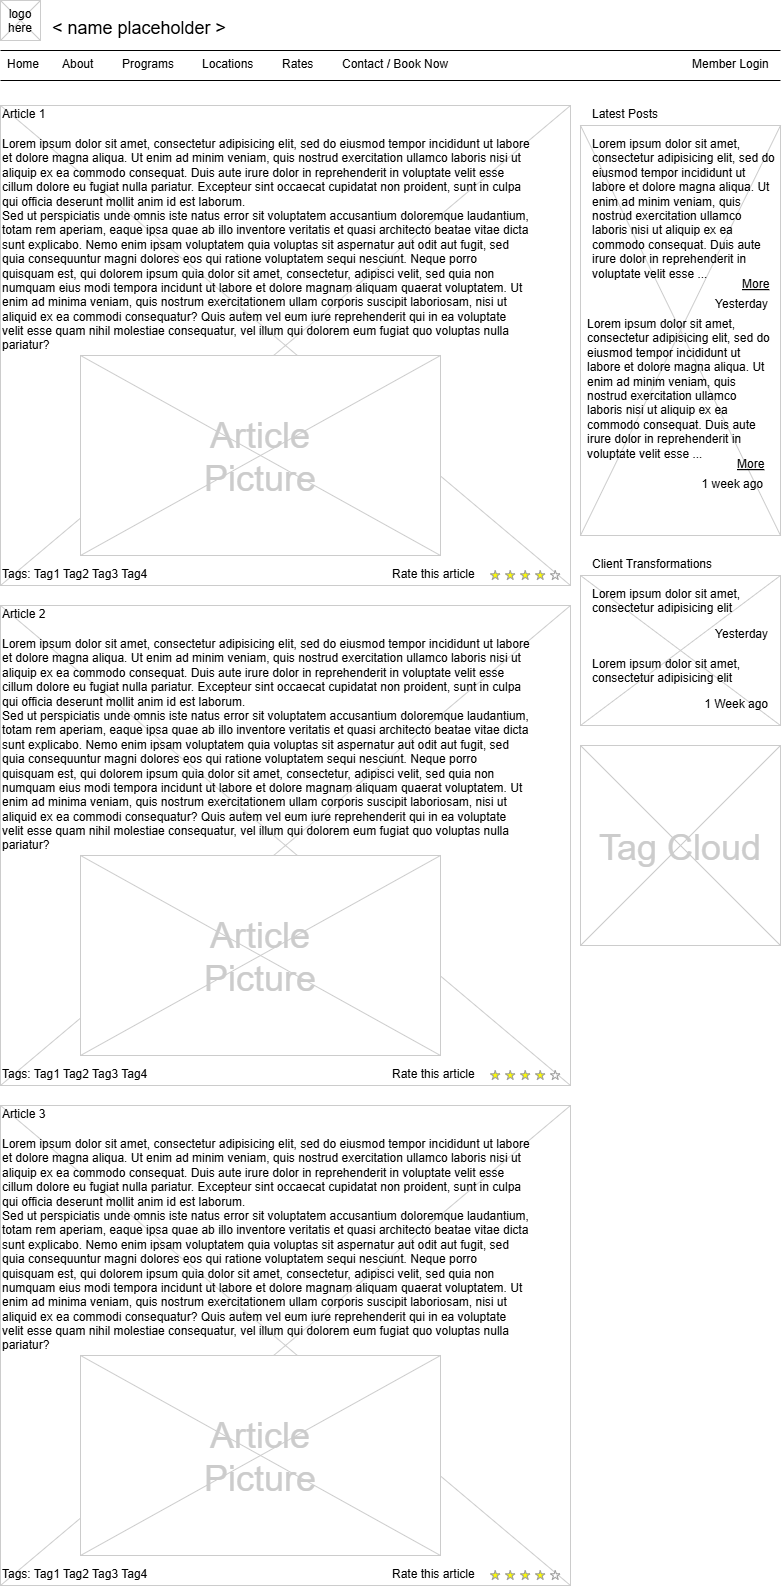

The diagram above was exported from draw.io. Its source (the exported page's mxGraphModel, read from the mxfile embedded in the PNG):
<mxGraphModel dx="1393" dy="1574" grid="1" gridSize="10" guides="1" tooltips="1" connect="1" arrows="1" fold="1" page="1" pageScale="1" pageWidth="826" pageHeight="1169" background="none" math="0" shadow="0">
  <root>
    <mxCell id="0" />
    <mxCell id="1" parent="0" />
    <mxCell id="14" value="" style="verticalLabelPosition=bottom;verticalAlign=top;strokeWidth=1;shape=mxgraph.mockup.graphics.iconGrid;strokeColor=#CCCCCC;gridSize=1,1;" parent="1" vertex="1">
      <mxGeometry x="600" y="140" width="200" height="410" as="geometry" />
    </mxCell>
    <mxCell id="13" value="" style="verticalLabelPosition=bottom;verticalAlign=top;strokeWidth=1;shape=mxgraph.mockup.graphics.iconGrid;strokeColor=#CCCCCC;gridSize=1,1;" parent="1" vertex="1">
      <mxGeometry x="20" y="120" width="570" height="480" as="geometry" />
    </mxCell>
    <mxCell id="2" value="&lt; name placeholder &gt;" style="text;spacingTop=-5;fontSize=18;fontStyle=0" parent="1" vertex="1">
      <mxGeometry x="70" y="30" width="230" height="20" as="geometry" />
    </mxCell>
    <mxCell id="3" value="" style="line;strokeWidth=1" parent="1" vertex="1">
      <mxGeometry x="20" y="60" width="780" height="10" as="geometry" />
    </mxCell>
    <mxCell id="4" value="" style="line;strokeWidth=1" parent="1" vertex="1">
      <mxGeometry x="20" y="90" width="780" height="10" as="geometry" />
    </mxCell>
    <mxCell id="5" value="Home" style="text;spacingTop=-5;" parent="1" vertex="1">
      <mxGeometry x="25" y="70.00000000000009" width="30" height="20" as="geometry" />
    </mxCell>
    <mxCell id="6" value="About" style="text;spacingTop=-5;" parent="1" vertex="1">
      <mxGeometry x="79.99999999999994" y="70.00000000000016" width="30" height="20" as="geometry" />
    </mxCell>
    <mxCell id="7" value="Contact / Book Now" style="text;spacingTop=-5;" parent="1" vertex="1">
      <mxGeometry x="359.9999999999999" y="70" width="30" height="20" as="geometry" />
    </mxCell>
    <mxCell id="8" value="Article 1" style="text;spacingTop=-5;" parent="1" vertex="1">
      <mxGeometry x="20" y="120" width="30" height="20" as="geometry" />
    </mxCell>
    <mxCell id="9" value="Lorem ipsum dolor sit amet, consectetur adipisicing elit, sed do eiusmod tempor incididunt ut labore et dolore magna aliqua. Ut enim ad minim veniam, quis nostrud exercitation ullamco laboris nisi ut aliquip ex ea commodo consequat. Duis aute irure dolor in reprehenderit in voluptate velit esse cillum dolore eu fugiat nulla pariatur. Excepteur sint occaecat cupidatat non proident, sunt in culpa qui officia deserunt mollit anim id est laborum.&#10;Sed ut perspiciatis unde omnis iste natus error sit voluptatem accusantium doloremque laudantium, totam rem aperiam, eaque ipsa quae ab illo inventore veritatis et quasi architecto beatae vitae dicta sunt explicabo. Nemo enim ipsam voluptatem quia voluptas sit aspernatur aut odit aut fugit, sed quia consequuntur magni dolores eos qui ratione voluptatem sequi nesciunt. Neque porro quisquam est, qui dolorem ipsum quia dolor sit amet, consectetur, adipisci velit, sed quia non numquam eius modi tempora incidunt ut labore et dolore magnam aliquam quaerat voluptatem. Ut enim ad minima veniam, quis nostrum exercitationem ullam corporis suscipit laboriosam, nisi ut aliquid ex ea commodi consequatur? Quis autem vel eum iure reprehenderit qui in ea voluptate velit esse quam nihil molestiae consequatur, vel illum qui dolorem eum fugiat quo voluptas nulla pariatur?" style="text;spacingTop=-5;whiteSpace=wrap;align=left" parent="1" vertex="1">
      <mxGeometry x="20" y="150" width="530" height="250" as="geometry" />
    </mxCell>
    <mxCell id="10" value="Latest Posts" style="text;spacingTop=-5;" parent="1" vertex="1">
      <mxGeometry x="610" y="120" width="30" height="20" as="geometry" />
    </mxCell>
    <mxCell id="11" value="Member Login" style="text;spacingTop=-5;" parent="1" vertex="1">
      <mxGeometry x="710" y="70.00000000000013" width="30" height="20" as="geometry" />
    </mxCell>
    <mxCell id="12" value="Lorem ipsum dolor sit amet, consectetur adipisicing elit, sed do eiusmod tempor incididunt ut labore et dolore magna aliqua. Ut enim ad minim veniam, quis nostrud exercitation ullamco laboris nisi ut aliquip ex ea commodo consequat. Duis aute irure dolor in reprehenderit in voluptate velit esse ..." style="text;spacingTop=-5;whiteSpace=wrap;align=left" parent="1" vertex="1">
      <mxGeometry x="610" y="150" width="190" height="140" as="geometry" />
    </mxCell>
    <mxCell id="15" value="More" style="text;spacingTop=-5;fontStyle=4" parent="1" vertex="1">
      <mxGeometry x="760" y="290" width="30" height="20" as="geometry" />
    </mxCell>
    <mxCell id="16" value="Yesterday" style="text;spacingTop=-5;fontStyle=0;align=right" parent="1" vertex="1">
      <mxGeometry x="760" y="310" width="30" height="20" as="geometry" />
    </mxCell>
    <mxCell id="17" value="Lorem ipsum dolor sit amet, consectetur adipisicing elit, sed do eiusmod tempor incididunt ut labore et dolore magna aliqua. Ut enim ad minim veniam, quis nostrud exercitation ullamco laboris nisi ut aliquip ex ea commodo consequat. Duis aute irure dolor in reprehenderit in voluptate velit esse ..." style="text;spacingTop=-5;whiteSpace=wrap;align=left" parent="1" vertex="1">
      <mxGeometry x="605" y="330" width="190" height="140" as="geometry" />
    </mxCell>
    <mxCell id="18" value="More" style="text;spacingTop=-5;fontStyle=4" parent="1" vertex="1">
      <mxGeometry x="755" y="470" width="30" height="20" as="geometry" />
    </mxCell>
    <mxCell id="19" value="1 week ago" style="text;spacingTop=-5;fontStyle=0;align=right" parent="1" vertex="1">
      <mxGeometry x="755" y="490" width="30" height="20" as="geometry" />
    </mxCell>
    <mxCell id="20" value="" style="verticalLabelPosition=bottom;verticalAlign=top;strokeWidth=1;shape=mxgraph.mockup.graphics.iconGrid;strokeColor=#CCCCCC;gridSize=1,1;" parent="1" vertex="1">
      <mxGeometry x="20" y="15" width="40" height="40" as="geometry" />
    </mxCell>
    <mxCell id="21" value="logo&#10;here" style="text;spacingTop=-5;align=center" parent="1" vertex="1">
      <mxGeometry x="20" y="20" width="40" height="40" as="geometry" />
    </mxCell>
    <mxCell id="22" value="Programs" style="text;spacingTop=-5;" parent="1" vertex="1">
      <mxGeometry x="139.99999999999997" y="70.00000000000026" width="30" height="20" as="geometry" />
    </mxCell>
    <mxCell id="23" value="Locations" style="text;spacingTop=-5;" parent="1" vertex="1">
      <mxGeometry x="220" y="70.00000000000003" width="30" height="20" as="geometry" />
    </mxCell>
    <mxCell id="24" value="Rates" style="text;spacingTop=-5;" parent="1" vertex="1">
      <mxGeometry x="300" y="70.00000000000013" width="30" height="20" as="geometry" />
    </mxCell>
    <mxCell id="25" value="" style="verticalLabelPosition=bottom;verticalAlign=top;strokeWidth=1;shape=mxgraph.mockup.graphics.iconGrid;strokeColor=#CCCCCC;gridSize=1,1;" parent="1" vertex="1">
      <mxGeometry x="100" y="370" width="360" height="200" as="geometry" />
    </mxCell>
    <mxCell id="26" value="Article&#10;Picture" style="text;spacingTop=-5;align=center;verticalAlign=middle;fontSize=36;fontColor=#CCCCCC" parent="1" vertex="1">
      <mxGeometry x="100" y="370" width="360" height="200" as="geometry" />
    </mxCell>
    <mxCell id="27" value="" style="verticalLabelPosition=bottom;verticalAlign=top;strokeWidth=1;shape=mxgraph.mockup.graphics.iconGrid;strokeColor=#CCCCCC;gridSize=1,1;" parent="1" vertex="1">
      <mxGeometry x="20" y="620" width="570" height="480" as="geometry" />
    </mxCell>
    <mxCell id="28" value="Article 2" style="text;spacingTop=-5;" parent="1" vertex="1">
      <mxGeometry x="20" y="620" width="30" height="20" as="geometry" />
    </mxCell>
    <mxCell id="29" value="Lorem ipsum dolor sit amet, consectetur adipisicing elit, sed do eiusmod tempor incididunt ut labore et dolore magna aliqua. Ut enim ad minim veniam, quis nostrud exercitation ullamco laboris nisi ut aliquip ex ea commodo consequat. Duis aute irure dolor in reprehenderit in voluptate velit esse cillum dolore eu fugiat nulla pariatur. Excepteur sint occaecat cupidatat non proident, sunt in culpa qui officia deserunt mollit anim id est laborum.&#10;Sed ut perspiciatis unde omnis iste natus error sit voluptatem accusantium doloremque laudantium, totam rem aperiam, eaque ipsa quae ab illo inventore veritatis et quasi architecto beatae vitae dicta sunt explicabo. Nemo enim ipsam voluptatem quia voluptas sit aspernatur aut odit aut fugit, sed quia consequuntur magni dolores eos qui ratione voluptatem sequi nesciunt. Neque porro quisquam est, qui dolorem ipsum quia dolor sit amet, consectetur, adipisci velit, sed quia non numquam eius modi tempora incidunt ut labore et dolore magnam aliquam quaerat voluptatem. Ut enim ad minima veniam, quis nostrum exercitationem ullam corporis suscipit laboriosam, nisi ut aliquid ex ea commodi consequatur? Quis autem vel eum iure reprehenderit qui in ea voluptate velit esse quam nihil molestiae consequatur, vel illum qui dolorem eum fugiat quo voluptas nulla pariatur?" style="text;spacingTop=-5;whiteSpace=wrap;align=left" parent="1" vertex="1">
      <mxGeometry x="20" y="650" width="530" height="250" as="geometry" />
    </mxCell>
    <mxCell id="30" value="" style="verticalLabelPosition=bottom;verticalAlign=top;strokeWidth=1;shape=mxgraph.mockup.graphics.iconGrid;strokeColor=#CCCCCC;gridSize=1,1;" parent="1" vertex="1">
      <mxGeometry x="100" y="870" width="360" height="200" as="geometry" />
    </mxCell>
    <mxCell id="31" value="Article&#10;Picture" style="text;spacingTop=-5;align=center;verticalAlign=middle;fontSize=36;fontColor=#CCCCCC" parent="1" vertex="1">
      <mxGeometry x="100" y="870" width="360" height="200" as="geometry" />
    </mxCell>
    <mxCell id="32" value="" style="verticalLabelPosition=bottom;verticalAlign=top;strokeWidth=1;shape=mxgraph.mockup.graphics.iconGrid;strokeColor=#CCCCCC;gridSize=1,1;" parent="1" vertex="1">
      <mxGeometry x="20" y="1120" width="570" height="480" as="geometry" />
    </mxCell>
    <mxCell id="33" value="Article 3" style="text;spacingTop=-5;" parent="1" vertex="1">
      <mxGeometry x="20" y="1120" width="30" height="20" as="geometry" />
    </mxCell>
    <mxCell id="34" value="Lorem ipsum dolor sit amet, consectetur adipisicing elit, sed do eiusmod tempor incididunt ut labore et dolore magna aliqua. Ut enim ad minim veniam, quis nostrud exercitation ullamco laboris nisi ut aliquip ex ea commodo consequat. Duis aute irure dolor in reprehenderit in voluptate velit esse cillum dolore eu fugiat nulla pariatur. Excepteur sint occaecat cupidatat non proident, sunt in culpa qui officia deserunt mollit anim id est laborum.&#10;Sed ut perspiciatis unde omnis iste natus error sit voluptatem accusantium doloremque laudantium, totam rem aperiam, eaque ipsa quae ab illo inventore veritatis et quasi architecto beatae vitae dicta sunt explicabo. Nemo enim ipsam voluptatem quia voluptas sit aspernatur aut odit aut fugit, sed quia consequuntur magni dolores eos qui ratione voluptatem sequi nesciunt. Neque porro quisquam est, qui dolorem ipsum quia dolor sit amet, consectetur, adipisci velit, sed quia non numquam eius modi tempora incidunt ut labore et dolore magnam aliquam quaerat voluptatem. Ut enim ad minima veniam, quis nostrum exercitationem ullam corporis suscipit laboriosam, nisi ut aliquid ex ea commodi consequatur? Quis autem vel eum iure reprehenderit qui in ea voluptate velit esse quam nihil molestiae consequatur, vel illum qui dolorem eum fugiat quo voluptas nulla pariatur?" style="text;spacingTop=-5;whiteSpace=wrap;align=left" parent="1" vertex="1">
      <mxGeometry x="20" y="1150" width="530" height="250" as="geometry" />
    </mxCell>
    <mxCell id="35" value="" style="verticalLabelPosition=bottom;verticalAlign=top;strokeWidth=1;shape=mxgraph.mockup.graphics.iconGrid;strokeColor=#CCCCCC;gridSize=1,1;" parent="1" vertex="1">
      <mxGeometry x="100" y="1370" width="360" height="200" as="geometry" />
    </mxCell>
    <mxCell id="36" value="Article&#10;Picture" style="text;spacingTop=-5;align=center;verticalAlign=middle;fontSize=36;fontColor=#CCCCCC" parent="1" vertex="1">
      <mxGeometry x="100" y="1370" width="360" height="200" as="geometry" />
    </mxCell>
    <mxCell id="37" value="" style="verticalLabelPosition=bottom;verticalAlign=top;strokeWidth=1;shape=mxgraph.mockup.misc.rating;strokeColor=#999999;fillColor=#ffff00;emptyFillColor=#ffffff;grade=4;ratingScale=5;ratingStyle=star;" parent="1" vertex="1">
      <mxGeometry x="510.00000000000006" y="585.0000000000002" width="77.5" height="10" as="geometry" />
    </mxCell>
    <mxCell id="38" value="Rate this article" style="text;spacingTop=-5;" parent="1" vertex="1">
      <mxGeometry x="410.0000000000001" y="580.0000000000001" width="30" height="20" as="geometry" />
    </mxCell>
    <mxCell id="41" value="" style="verticalLabelPosition=bottom;verticalAlign=top;strokeWidth=1;shape=mxgraph.mockup.misc.rating;strokeColor=#999999;fillColor=#ffff00;emptyFillColor=#ffffff;grade=4;ratingScale=5;ratingStyle=star;" parent="1" vertex="1">
      <mxGeometry x="509.99999999999994" y="1085" width="77.5" height="10" as="geometry" />
    </mxCell>
    <mxCell id="42" value="Rate this article" style="text;spacingTop=-5;" parent="1" vertex="1">
      <mxGeometry x="410.00000000000006" y="1080" width="30" height="20" as="geometry" />
    </mxCell>
    <mxCell id="43" value="" style="verticalLabelPosition=bottom;verticalAlign=top;strokeWidth=1;shape=mxgraph.mockup.misc.rating;strokeColor=#999999;fillColor=#ffff00;emptyFillColor=#ffffff;grade=4;ratingScale=5;ratingStyle=star;" parent="1" vertex="1">
      <mxGeometry x="510.0000000000001" y="1584.9999999999998" width="77.5" height="10" as="geometry" />
    </mxCell>
    <mxCell id="44" value="Rate this article" style="text;spacingTop=-5;" parent="1" vertex="1">
      <mxGeometry x="410.00000000000017" y="1579.9999999999998" width="30" height="20" as="geometry" />
    </mxCell>
    <mxCell id="47" value="Tags: Tag1 Tag2 Tag3 Tag4" style="text;spacingTop=-5;" parent="1" vertex="1">
      <mxGeometry x="20" y="580.0000000000002" width="210" height="20" as="geometry" />
    </mxCell>
    <mxCell id="48" value="Tags: Tag1 Tag2 Tag3 Tag4" style="text;spacingTop=-5;" parent="1" vertex="1">
      <mxGeometry x="20" y="1080" width="210" height="20" as="geometry" />
    </mxCell>
    <mxCell id="49" value="Tags: Tag1 Tag2 Tag3 Tag4" style="text;spacingTop=-5;" parent="1" vertex="1">
      <mxGeometry x="20" y="1579.9999999999998" width="210" height="20" as="geometry" />
    </mxCell>
    <mxCell id="50" value="" style="verticalLabelPosition=bottom;verticalAlign=top;strokeWidth=1;shape=mxgraph.mockup.graphics.iconGrid;strokeColor=#CCCCCC;gridSize=1,1;" parent="1" vertex="1">
      <mxGeometry x="600" y="590" width="200" height="150" as="geometry" />
    </mxCell>
    <mxCell id="51" value="Client Transformations" style="text;spacingTop=-5;" parent="1" vertex="1">
      <mxGeometry x="610" y="570" width="30" height="20" as="geometry" />
    </mxCell>
    <mxCell id="52" value="Lorem ipsum dolor sit amet, consectetur adipisicing elit" style="text;spacingTop=-5;whiteSpace=wrap;align=left" parent="1" vertex="1">
      <mxGeometry x="610" y="600" width="190" height="40" as="geometry" />
    </mxCell>
    <mxCell id="54" value="Yesterday" style="text;spacingTop=-5;fontStyle=0;align=right" parent="1" vertex="1">
      <mxGeometry x="760" y="640" width="30" height="20" as="geometry" />
    </mxCell>
    <mxCell id="58" value="" style="verticalLabelPosition=bottom;verticalAlign=top;strokeWidth=1;shape=mxgraph.mockup.graphics.iconGrid;strokeColor=#CCCCCC;gridSize=1,1;" parent="1" vertex="1">
      <mxGeometry x="600" y="760" width="200" height="200" as="geometry" />
    </mxCell>
    <mxCell id="59" value="Tag Cloud" style="text;spacingTop=-5;align=center;verticalAlign=middle;fontSize=36;fontColor=#CCCCCC" parent="1" vertex="1">
      <mxGeometry x="600" y="760" width="200" height="200" as="geometry" />
    </mxCell>
    <mxCell id="60" value="Lorem ipsum dolor sit amet, consectetur adipisicing elit" style="text;spacingTop=-5;whiteSpace=wrap;align=left" parent="1" vertex="1">
      <mxGeometry x="610" y="670" width="190" height="40" as="geometry" />
    </mxCell>
    <mxCell id="61" value="1 Week ago" style="text;spacingTop=-5;fontStyle=0;align=right" parent="1" vertex="1">
      <mxGeometry x="760" y="710" width="30" height="20" as="geometry" />
    </mxCell>
  </root>
</mxGraphModel>